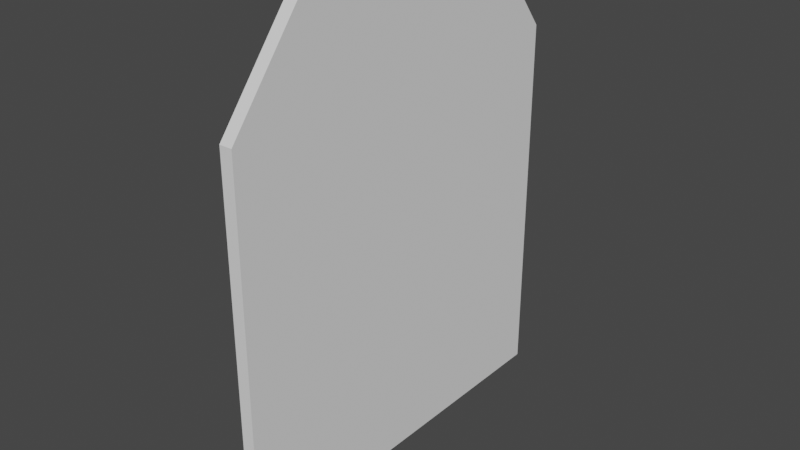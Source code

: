# Source: portal_r3-r4.blend  (saved by Blender 3.3.6; exported with 4.5.12 LTS)
import bpy
from mathutils import Matrix  # noqa: F401  (used for matrix-valued properties, if any)

bpy.ops.wm.read_factory_settings(use_empty=True)
scene = bpy.context.scene
scene.name = 'Scene'

# ---- world
world_world = bpy.data.worlds.new('World'); scene.world = world_world
world_world.use_nodes = True; world_world.node_tree.nodes.clear()
_N = world_world.node_tree.nodes; _L = world_world.node_tree.links
n0 = _N.new('ShaderNodeOutputWorld'); n0.name = 'World Output'; n0.location = (300, 300)
n1 = _N.new('ShaderNodeBackground'); n1.name = 'Background'; n1.location = (10, 300)
n1.inputs[0].default_value = (0.05088, 0.05088, 0.05088, 1.0)
_L.new(n1.outputs[0], n0.inputs[0])
n0.is_active_output = True
world_world.color = (0.05088, 0.05088, 0.05088)
world_world.use_sun_shadow = False
world_world.sun_shadow_jitter_overblur = 0.0

# ---- meshes
me_plane = bpy.data.meshes.new('Plane')
me_plane.from_pydata([(-5.96e-08, -1.0, 0.9194), (5.96e-08, -1.0, -1.0), (-5.96e-08, 1.0, 0.9194), (5.96e-08, 1.0, -1.0), (-8.39e-08, -0.6176, 1.408), (-8.39e-08, 0.6176, 1.408), (0.06524, 1.0, 0.9194), (0.06524, -1.0, 0.9194), (0.06524, -1.0, -1.0), (0.06524, 1.0, -1.0), (0.06524, 0.6176, 1.408), (0.06524, -0.6176, 1.408)], [], [(0, 2, 3, 1), (0, 4, 5, 2), (7, 8, 9, 6), (7, 6, 10, 11), (2, 5, 10, 6), (3, 2, 6, 9), (0, 1, 8, 7), (4, 0, 7, 11), (5, 4, 11, 10), (1, 3, 9, 8)])
_uv = me_plane.uv_layers.new(name='UVMap')
_uv.uv.foreach_set('vector', [0.0, 0.0, 0.0, 1.0, 1.0, 1.0, 1.0, 0.0, 0.0, 0.0, 0.0, 0.0, 0.0, 1.0, 0.0, 1.0, 0.0, 0.0, 1.0, 0.0, 1.0, 1.0, 0.0, 1.0, 0.0, 0.0, 0.0, 1.0, 0.0, 1.0, 0.0, 0.0, 0.0, 1.0, 0.0, 1.0, 0.0, 1.0, 0.0, 1.0, 1.0, 1.0, 0.0, 1.0, 0.0, 1.0, 1.0, 1.0, 0.0, 0.0, 1.0, 0.0, 1.0, 0.0, 0.0, 0.0, 0.0, 0.0, 0.0, 0.0, 0.0, 0.0, 0.0, 0.0, 0.0, 1.0, 0.0, 0.0, 0.0, 0.0, 0.0, 1.0, 1.0, 0.0, 1.0, 1.0, 1.0, 1.0, 1.0, 0.0])
me_plane.update()

# ---- objects
ob_plane = bpy.data.objects.new('Plane', me_plane)

# ---- transforms, parenting, visibility, modifiers, constraints
ob_plane.location = (0.0, 0.0, 0.0)

# ---- collection membership
scene.collection.objects.link(ob_plane)

# ---- scene / render settings (as saved in the file)
scene.frame_start = 1; scene.frame_end = 250; scene.frame_set(1)
scene.render.engine = 'BLENDER_EEVEE_NEXT'
scene.cycles.sampling_pattern = 'TABULATED_SOBOL'
scene.cycles.use_light_tree = False
scene.view_settings.view_transform = 'Filmic'
bpy.context.view_layer.update()

# ---- added for rendering (the .blend has no active camera and no usable light): camera, sun
cam_auto = bpy.data.cameras.new('AutoCamera')
cam_auto.lens = 50.0
cam_auto.sensor_width = 36.0
cam_auto.clip_end = 1000.0
ob_auto_camera = bpy.data.objects.new('AutoCamera', cam_auto)
scene.collection.objects.link(ob_auto_camera)
ob_auto_camera.location = (2.92921, -3.47591, 2.52112)
ob_auto_camera.rotation_euler = (1.09748, -7.21219e-08, 0.694738)
scene.camera = ob_auto_camera
light_auto_sun = bpy.data.lights.new('AutoSun', 'SUN')
light_auto_sun.energy = 3.0
light_auto_sun.angle = 0.0523599
ob_auto_sun = bpy.data.objects.new('AutoSun', light_auto_sun)
scene.collection.objects.link(ob_auto_sun)
ob_auto_sun.rotation_euler = (0.872665, 0.174533, 0.523599)
bpy.context.view_layer.update()
